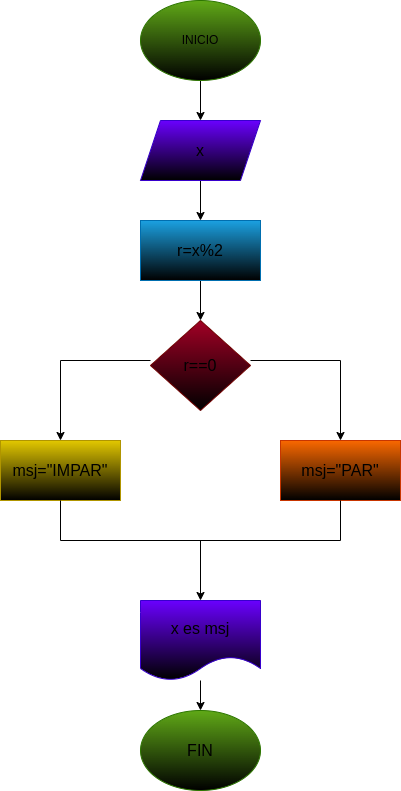

The diagram above was exported from draw.io. Its source (the exported page's mxGraphModel, read from the mxfile embedded in the PNG):
<mxGraphModel dx="659" dy="411" grid="1" gridSize="10" guides="1" tooltips="1" connect="1" arrows="1" fold="1" page="1" pageScale="1" pageWidth="827" pageHeight="1169" math="0" shadow="0">
  <root>
    <mxCell id="0" />
    <mxCell id="1" parent="0" />
    <mxCell id="7" style="edgeStyle=none;html=1;" edge="1" parent="1" source="5" target="8">
      <mxGeometry relative="1" as="geometry">
        <mxPoint x="320" y="170" as="targetPoint" />
      </mxGeometry>
    </mxCell>
    <mxCell id="5" value="&lt;font color=&quot;#000000&quot;&gt;INICIO&lt;/font&gt;" style="ellipse;whiteSpace=wrap;html=1;fillColor=#60a917;fontColor=#ffffff;strokeColor=#2D7600;gradientColor=default;" vertex="1" parent="1">
      <mxGeometry x="260" y="40" width="120" height="80" as="geometry" />
    </mxCell>
    <mxCell id="9" style="edgeStyle=none;html=1;" edge="1" parent="1" source="8" target="10">
      <mxGeometry relative="1" as="geometry">
        <mxPoint x="320" y="260" as="targetPoint" />
      </mxGeometry>
    </mxCell>
    <mxCell id="8" value="&lt;font size=&quot;3&quot; color=&quot;#000000&quot;&gt;x&lt;/font&gt;" style="shape=parallelogram;perimeter=parallelogramPerimeter;whiteSpace=wrap;html=1;fixedSize=1;fillColor=#6a00ff;fontColor=#ffffff;strokeColor=#3700CC;gradientColor=default;" vertex="1" parent="1">
      <mxGeometry x="260" y="160" width="120" height="60" as="geometry" />
    </mxCell>
    <mxCell id="11" style="edgeStyle=none;html=1;" edge="1" parent="1" source="10" target="12">
      <mxGeometry relative="1" as="geometry">
        <mxPoint x="320" y="360" as="targetPoint" />
      </mxGeometry>
    </mxCell>
    <mxCell id="10" value="&lt;font size=&quot;3&quot; color=&quot;#000000&quot;&gt;r=x%2&lt;/font&gt;" style="rounded=0;whiteSpace=wrap;html=1;fillColor=#1ba1e2;fontColor=#ffffff;strokeColor=#006EAF;gradientColor=default;" vertex="1" parent="1">
      <mxGeometry x="260" y="260" width="120" height="60" as="geometry" />
    </mxCell>
    <mxCell id="12" value="&lt;font size=&quot;3&quot; color=&quot;#000000&quot;&gt;r==0&lt;/font&gt;" style="rhombus;whiteSpace=wrap;html=1;fillColor=#a20025;fontColor=#ffffff;strokeColor=#6F0000;gradientColor=default;" vertex="1" parent="1">
      <mxGeometry x="270" y="360" width="100" height="90" as="geometry" />
    </mxCell>
    <mxCell id="13" value="&lt;font size=&quot;3&quot;&gt;msj=&quot;IMPAR&quot;&lt;/font&gt;" style="rounded=0;whiteSpace=wrap;html=1;fillColor=#e3c800;fontColor=#000000;strokeColor=#B09500;gradientColor=default;" vertex="1" parent="1">
      <mxGeometry x="120" y="480" width="120" height="60" as="geometry" />
    </mxCell>
    <mxCell id="14" value="&lt;font size=&quot;3&quot;&gt;msj=&quot;PAR&quot;&lt;/font&gt;" style="rounded=0;whiteSpace=wrap;html=1;fillColor=#fa6800;fontColor=#000000;strokeColor=#C73500;gradientColor=default;" vertex="1" parent="1">
      <mxGeometry x="400" y="480" width="120" height="60" as="geometry" />
    </mxCell>
    <mxCell id="17" style="edgeStyle=none;html=1;entryX=0.5;entryY=0;entryDx=0;entryDy=0;" edge="1" parent="1" source="15" target="16">
      <mxGeometry relative="1" as="geometry" />
    </mxCell>
    <mxCell id="15" value="&lt;font size=&quot;3&quot; color=&quot;#000000&quot;&gt;x es msj&lt;/font&gt;" style="shape=document;whiteSpace=wrap;html=1;boundedLbl=1;fillColor=#6a00ff;fontColor=#ffffff;strokeColor=#3700CC;gradientColor=default;" vertex="1" parent="1">
      <mxGeometry x="260" y="640" width="120" height="80" as="geometry" />
    </mxCell>
    <mxCell id="16" value="&lt;font size=&quot;3&quot; color=&quot;#000000&quot;&gt;FIN&lt;/font&gt;" style="ellipse;whiteSpace=wrap;html=1;fillColor=#60a917;fontColor=#ffffff;strokeColor=#2D7600;gradientColor=default;" vertex="1" parent="1">
      <mxGeometry x="260" y="750" width="120" height="80" as="geometry" />
    </mxCell>
    <mxCell id="18" value="" style="endArrow=none;html=1;" edge="1" parent="1">
      <mxGeometry width="50" height="50" relative="1" as="geometry">
        <mxPoint x="180" y="400" as="sourcePoint" />
        <mxPoint x="270" y="400" as="targetPoint" />
      </mxGeometry>
    </mxCell>
    <mxCell id="19" value="" style="endArrow=classic;html=1;entryX=0.5;entryY=0;entryDx=0;entryDy=0;" edge="1" parent="1" target="13">
      <mxGeometry width="50" height="50" relative="1" as="geometry">
        <mxPoint x="180" y="400" as="sourcePoint" />
        <mxPoint x="230" y="350" as="targetPoint" />
      </mxGeometry>
    </mxCell>
    <mxCell id="20" value="" style="endArrow=none;html=1;" edge="1" parent="1">
      <mxGeometry width="50" height="50" relative="1" as="geometry">
        <mxPoint x="370" y="400" as="sourcePoint" />
        <mxPoint x="460" y="400" as="targetPoint" />
      </mxGeometry>
    </mxCell>
    <mxCell id="21" value="" style="endArrow=classic;html=1;entryX=0.5;entryY=0;entryDx=0;entryDy=0;" edge="1" parent="1" target="14">
      <mxGeometry width="50" height="50" relative="1" as="geometry">
        <mxPoint x="460" y="400" as="sourcePoint" />
        <mxPoint x="450" y="330" as="targetPoint" />
      </mxGeometry>
    </mxCell>
    <mxCell id="22" value="" style="endArrow=none;html=1;" edge="1" parent="1">
      <mxGeometry width="50" height="50" relative="1" as="geometry">
        <mxPoint x="180" y="580" as="sourcePoint" />
        <mxPoint x="180" y="540" as="targetPoint" />
      </mxGeometry>
    </mxCell>
    <mxCell id="24" value="" style="endArrow=none;html=1;entryX=0.5;entryY=1;entryDx=0;entryDy=0;" edge="1" parent="1" target="14">
      <mxGeometry width="50" height="50" relative="1" as="geometry">
        <mxPoint x="460" y="580" as="sourcePoint" />
        <mxPoint x="440" y="550" as="targetPoint" />
      </mxGeometry>
    </mxCell>
    <mxCell id="25" value="" style="endArrow=none;html=1;" edge="1" parent="1">
      <mxGeometry width="50" height="50" relative="1" as="geometry">
        <mxPoint x="180" y="580" as="sourcePoint" />
        <mxPoint x="460" y="580" as="targetPoint" />
      </mxGeometry>
    </mxCell>
    <mxCell id="26" value="" style="endArrow=classic;html=1;" edge="1" parent="1">
      <mxGeometry width="50" height="50" relative="1" as="geometry">
        <mxPoint x="320" y="580" as="sourcePoint" />
        <mxPoint x="320" y="640" as="targetPoint" />
      </mxGeometry>
    </mxCell>
  </root>
</mxGraphModel>